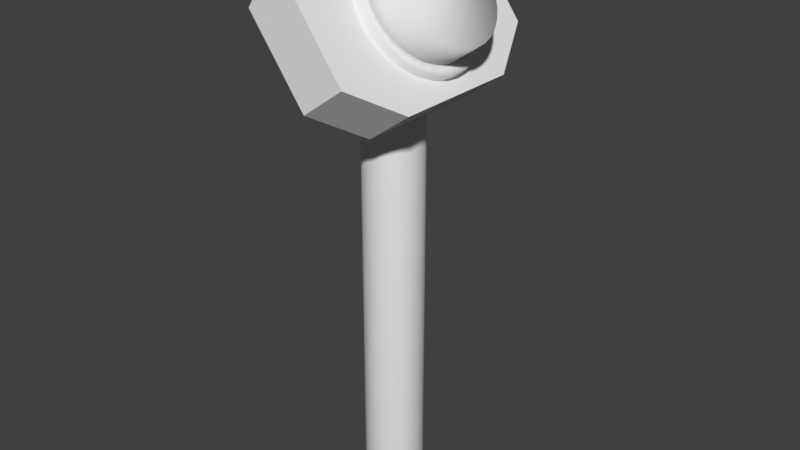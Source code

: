 # Source: BotonPresionado_1_.blend  (saved by Blender 2.79.0; exported with 4.5.12 LTS)
import bpy
from mathutils import Matrix  # noqa: F401  (used for matrix-valued properties, if any)

bpy.ops.wm.read_factory_settings(use_empty=True)
scene = bpy.context.scene
scene.name = 'Scene'

# ---- collections
col_collection_1 = bpy.data.collections.new('Collection 1'); scene.collection.children.link(col_collection_1)

# ---- world
world_world = bpy.data.worlds.new('World'); scene.world = world_world
world_world.color = (0.05088, 0.05088, 0.05088)
world_world.use_sun_shadow = False
world_world.sun_shadow_jitter_overblur = 0.0
world_world.cycles.sampling_method = 'MANUAL'

# ---- meshes
me_cylinder_002 = bpy.data.meshes.new('Cylinder.002')
me_cylinder_002.from_pydata([(0.0, 1.0, -1.0), (0.0, 1.0, 0.3117), (0.1951, 0.9808, -1.0), (0.1951, 0.9808, 0.3117), (0.3827, 0.9239, -1.0), (0.3827, 0.9239, 0.3117), (0.5556, 0.8315, -1.0), (0.5556, 0.8315, 0.3117), (0.7071, 0.7071, -1.0), (0.7071, 0.7071, 0.3117), (0.8315, 0.5556, -1.0), (0.8315, 0.5556, 0.3117), (0.9239, 0.3827, -1.0), (0.9239, 0.3827, 0.3117), (0.9808, 0.1951, -1.0), (0.9808, 0.1951, 0.3117), (1.0, 7.55e-08, -1.0), (1.0, 7.55e-08, 0.3117), (0.9808, -0.1951, -1.0), (0.9808, -0.1951, 0.3117), (0.9239, -0.3827, -1.0), (0.9239, -0.3827, 0.3117), (0.8315, -0.5556, -1.0), (0.8315, -0.5556, 0.3117), (0.7071, -0.7071, -1.0), (0.7071, -0.7071, 0.3117), (0.5556, -0.8315, -1.0), (0.5556, -0.8315, 0.3117), (0.3827, -0.9239, -1.0), (0.3827, -0.9239, 0.3117), (0.1951, -0.9808, -1.0), (0.1951, -0.9808, 0.3117), (-3.258e-07, -1.0, -1.0), (-3.258e-07, -1.0, 0.3117), (-0.1951, -0.9808, -1.0), (-0.1951, -0.9808, 0.3117), (-0.3827, -0.9239, -1.0), (-0.3827, -0.9239, 0.3117), (-0.5556, -0.8315, -1.0), (-0.5556, -0.8315, 0.3117), (-0.7071, -0.7071, -1.0), (-0.7071, -0.7071, 0.3117), (-0.8315, -0.5556, -1.0), (-0.8315, -0.5556, 0.3117), (-0.9239, -0.3827, -1.0), (-0.9239, -0.3827, 0.3117), (-0.9808, -0.1951, -1.0), (-0.9808, -0.1951, 0.3117), (-1.0, 9.656e-07, -1.0), (-1.0, 9.656e-07, 0.3117), (-0.9808, 0.1951, -1.0), (-0.9808, 0.1951, 0.3117), (-0.9239, 0.3827, -1.0), (-0.9239, 0.3827, 0.3117), (-0.8315, 0.5556, -1.0), (-0.8315, 0.5556, 0.3117), (-0.7071, 0.7071, -1.0), (-0.7071, 0.7071, 0.3117), (-0.5556, 0.8315, -1.0), (-0.5556, 0.8315, 0.3117), (-0.3827, 0.9239, -1.0), (-0.3827, 0.9239, 0.3117), (-0.1951, 0.9808, -1.0), (-0.1951, 0.9808, 0.3117), (0.165, 0.8296, 0.3117), (1.83e-08, 0.8459, 0.3117), (0.3237, 0.7815, 0.3117), (0.47, 0.7033, 0.3117), (0.5981, 0.5981, 0.3117), (0.7033, 0.47, 0.3117), (0.7815, 0.3237, 0.3117), (0.8296, 0.165, 0.3117), (0.8459, 1.078e-07, 0.3117), (0.8296, -0.165, 0.3117), (0.7815, -0.3237, 0.3117), (0.7033, -0.47, 0.3117), (0.5981, -0.5981, 0.3117), (0.47, -0.7033, 0.3117), (0.3237, -0.7815, 0.3117), (0.165, -0.8296, 0.3117), (-2.573e-07, -0.8459, 0.3117), (-0.165, -0.8296, 0.3117), (-0.3237, -0.7815, 0.3117), (-0.47, -0.7033, 0.3117), (-0.5981, -0.5981, 0.3117), (-0.7033, -0.47, 0.3117), (-0.7815, -0.3237, 0.3117), (-0.8296, -0.165, 0.3117), (-0.8459, 8.607e-07, 0.3117), (-0.8296, 0.165, 0.3117), (-0.7815, 0.3237, 0.3117), (-0.7033, 0.47, 0.3117), (-0.5981, 0.5981, 0.3117), (-0.47, 0.7033, 0.3117), (-0.3237, 0.7815, 0.3117), (-0.165, 0.8296, 0.3117), (0.165, 0.8296, 0.2257), (3.398e-09, 0.8459, 0.2257), (0.3237, 0.7815, 0.2257), (0.47, 0.7033, 0.2257), (0.5981, 0.5981, 0.2257), (0.7033, 0.47, 0.2257), (0.7815, 0.3237, 0.2257), (0.8296, 0.165, 0.2257), (0.8459, 1.087e-07, 0.2257), (0.8296, -0.165, 0.2257), (0.7815, -0.3237, 0.2257), (0.7033, -0.47, 0.2257), (0.5981, -0.5981, 0.2257), (0.47, -0.7033, 0.2257), (0.3237, -0.7815, 0.2257), (0.165, -0.8296, 0.2257), (-2.722e-07, -0.8459, 0.2257), (-0.165, -0.8296, 0.2257), (-0.3237, -0.7815, 0.2257), (-0.47, -0.7033, 0.2257), (-0.5981, -0.5981, 0.2257), (-0.7033, -0.47, 0.2257), (-0.7815, -0.3237, 0.2257), (-0.8296, -0.165, 0.2257), (-0.8459, 8.616e-07, 0.2257), (-0.8296, 0.165, 0.2257), (-0.7815, 0.3237, 0.2257), (-0.7033, 0.47, 0.2257), (-0.5981, 0.5981, 0.2257), (-0.47, 0.7033, 0.2257), (-0.3237, 0.7815, 0.2257), (-0.165, 0.8296, 0.2257)], [], [(0, 1, 3, 2), (2, 3, 5, 4), (4, 5, 7, 6), (6, 7, 9, 8), (8, 9, 11, 10), (10, 11, 13, 12), (12, 13, 15, 14), (14, 15, 17, 16), (16, 17, 19, 18), (18, 19, 21, 20), (20, 21, 23, 22), (22, 23, 25, 24), (24, 25, 27, 26), (26, 27, 29, 28), (28, 29, 31, 30), (30, 31, 33, 32), (32, 33, 35, 34), (34, 35, 37, 36), (36, 37, 39, 38), (38, 39, 41, 40), (40, 41, 43, 42), (42, 43, 45, 44), (44, 45, 47, 46), (46, 47, 49, 48), (48, 49, 51, 50), (50, 51, 53, 52), (52, 53, 55, 54), (54, 55, 57, 56), (56, 57, 59, 58), (58, 59, 61, 60), (5, 3, 64, 66), (60, 61, 63, 62), (62, 63, 1, 0), (0, 2, 4, 6, 8, 10, 12, 14, 16, 18, 20, 22, 24, 26, 28, 30, 32, 34, 36, 38, 40, 42, 44, 46, 48, 50, 52, 54, 56, 58, 60, 62), (68, 67, 99, 100), (23, 21, 74, 75), (41, 39, 83, 84), (59, 57, 92, 93), (15, 13, 70, 71), (33, 31, 79, 80), (51, 49, 88, 89), (7, 5, 66, 67), (25, 23, 75, 76), (43, 41, 84, 85), (61, 59, 93, 94), (17, 15, 71, 72), (35, 33, 80, 81), (53, 51, 89, 90), (9, 7, 67, 68), (27, 25, 76, 77), (45, 43, 85, 86), (63, 61, 94, 95), (19, 17, 72, 73), (37, 35, 81, 82), (55, 53, 90, 91), (11, 9, 68, 69), (29, 27, 77, 78), (47, 45, 86, 87), (3, 1, 65, 64), (1, 63, 95, 65), (21, 19, 73, 74), (39, 37, 82, 83), (57, 55, 91, 92), (13, 11, 69, 70), (31, 29, 78, 79), (49, 47, 87, 88), (96, 97, 127, 126, 125, 124, 123, 122, 121, 120, 119, 118, 117, 116, 115, 114, 113, 112, 111, 110, 109, 108, 107, 106, 105, 104, 103, 102, 101, 100, 99, 98), (95, 94, 126, 127), (82, 81, 113, 114), (69, 68, 100, 101), (65, 95, 127, 97), (83, 82, 114, 115), (70, 69, 101, 102), (84, 83, 115, 116), (71, 70, 102, 103), (85, 84, 116, 117), (72, 71, 103, 104), (86, 85, 117, 118), (73, 72, 104, 105), (87, 86, 118, 119), (74, 73, 105, 106), (88, 87, 119, 120), (75, 74, 106, 107), (89, 88, 120, 121), (76, 75, 107, 108), (90, 89, 121, 122), (77, 76, 108, 109), (91, 90, 122, 123), (78, 77, 109, 110), (64, 65, 97, 96), (92, 91, 123, 124), (79, 78, 110, 111), (66, 64, 96, 98), (93, 92, 124, 125), (80, 79, 111, 112), (67, 66, 98, 99), (94, 93, 125, 126), (81, 80, 112, 113)])
me_cylinder_002.polygons.foreach_set('use_smooth', [True] * 98)
me_cylinder_002.use_remesh_preserve_volume = False
me_cylinder_002.use_remesh_preserve_attributes = False
me_cylinder_002.use_mirror_vertex_groups = False
me_cylinder_002.update()
me_cylinder_001 = bpy.data.meshes.new('Cylinder.001')
me_cylinder_001.from_pydata([(0.0, 1.0, -1.0), (0.0, 1.0, 0.3117), (0.1951, 0.9808, -1.0), (0.1951, 0.9808, 0.3117), (0.3827, 0.9239, -1.0), (0.3827, 0.9239, 0.3117), (0.5556, 0.8315, -1.0), (0.5556, 0.8315, 0.3117), (0.7071, 0.7071, -1.0), (0.7071, 0.7071, 0.3117), (0.8315, 0.5556, -1.0), (0.8315, 0.5556, 0.3117), (0.9239, 0.3827, -1.0), (0.9239, 0.3827, 0.3117), (0.9808, 0.1951, -1.0), (0.9808, 0.1951, 0.3117), (1.0, 7.55e-08, -1.0), (1.0, 7.55e-08, 0.3117), (0.9808, -0.1951, -1.0), (0.9808, -0.1951, 0.3117), (0.9239, -0.3827, -1.0), (0.9239, -0.3827, 0.3117), (0.8315, -0.5556, -1.0), (0.8315, -0.5556, 0.3117), (0.7071, -0.7071, -1.0), (0.7071, -0.7071, 0.3117), (0.5556, -0.8315, -1.0), (0.5556, -0.8315, 0.3117), (0.3827, -0.9239, -1.0), (0.3827, -0.9239, 0.3117), (0.1951, -0.9808, -1.0), (0.1951, -0.9808, 0.3117), (-3.258e-07, -1.0, -1.0), (-3.258e-07, -1.0, 0.3117), (-0.1951, -0.9808, -1.0), (-0.1951, -0.9808, 0.3117), (-0.3827, -0.9239, -1.0), (-0.3827, -0.9239, 0.3117), (-0.5556, -0.8315, -1.0), (-0.5556, -0.8315, 0.3117), (-0.7071, -0.7071, -1.0), (-0.7071, -0.7071, 0.3117), (-0.8315, -0.5556, -1.0), (-0.8315, -0.5556, 0.3117), (-0.9239, -0.3827, -1.0), (-0.9239, -0.3827, 0.3117), (-0.9808, -0.1951, -1.0), (-0.9808, -0.1951, 0.3117), (-1.0, 9.656e-07, -1.0), (-1.0, 9.656e-07, 0.3117), (-0.9808, 0.1951, -1.0), (-0.9808, 0.1951, 0.3117), (-0.9239, 0.3827, -1.0), (-0.9239, 0.3827, 0.3117), (-0.8315, 0.5556, -1.0), (-0.8315, 0.5556, 0.3117), (-0.7071, 0.7071, -1.0), (-0.7071, 0.7071, 0.3117), (-0.5556, 0.8315, -1.0), (-0.5556, 0.8315, 0.3117), (-0.3827, 0.9239, -1.0), (-0.3827, 0.9239, 0.3117), (-0.1951, 0.9808, -1.0), (-0.1951, 0.9808, 0.3117)], [], [(0, 1, 3, 2), (2, 3, 5, 4), (4, 5, 7, 6), (6, 7, 9, 8), (8, 9, 11, 10), (10, 11, 13, 12), (12, 13, 15, 14), (14, 15, 17, 16), (16, 17, 19, 18), (18, 19, 21, 20), (20, 21, 23, 22), (22, 23, 25, 24), (24, 25, 27, 26), (26, 27, 29, 28), (28, 29, 31, 30), (30, 31, 33, 32), (32, 33, 35, 34), (34, 35, 37, 36), (36, 37, 39, 38), (38, 39, 41, 40), (40, 41, 43, 42), (42, 43, 45, 44), (44, 45, 47, 46), (46, 47, 49, 48), (48, 49, 51, 50), (50, 51, 53, 52), (52, 53, 55, 54), (54, 55, 57, 56), (56, 57, 59, 58), (58, 59, 61, 60), (3, 1, 63, 61, 59, 57, 55, 53, 51, 49, 47, 45, 43, 41, 39, 37, 35, 33, 31, 29, 27, 25, 23, 21, 19, 17, 15, 13, 11, 9, 7, 5), (60, 61, 63, 62), (62, 63, 1, 0), (0, 2, 4, 6, 8, 10, 12, 14, 16, 18, 20, 22, 24, 26, 28, 30, 32, 34, 36, 38, 40, 42, 44, 46, 48, 50, 52, 54, 56, 58, 60, 62)])
me_cylinder_001.polygons.foreach_set('use_smooth', [True] * 34)
me_cylinder_001.use_remesh_preserve_volume = False
me_cylinder_001.use_remesh_preserve_attributes = False
me_cylinder_001.use_mirror_vertex_groups = False
me_cylinder_001.update()
me_cube_001 = bpy.data.meshes.new('Cube.001')
me_cube_001.from_pydata([(-1.0, -0.5528, -1.0), (-1.0, -1.0, -0.5528), (-1.0, -1.0, 0.5528), (-1.0, -0.5528, 1.0), (-1.0, 1.0, -0.5528), (-1.0, 0.5528, -1.0), (-1.0, 0.5528, 1.0), (-1.0, 1.0, 0.5528), (1.0, -1.0, -0.5528), (1.0, -0.5528, -1.0), (1.0, -0.5528, 1.0), (1.0, -1.0, 0.5528), (1.0, 0.5528, -1.0), (1.0, 1.0, -0.5528), (1.0, 1.0, 0.5528), (1.0, 0.5528, 1.0)], [], [(8, 11, 2, 1), (12, 13, 14, 15, 10, 11, 8, 9), (15, 6, 3, 10), (0, 1, 2, 3, 6, 7, 4, 5), (4, 7, 14, 13), (12, 5, 4, 13), (6, 15, 14, 7), (0, 9, 8, 1), (10, 3, 2, 11), (5, 12, 9, 0)])
me_cube_001.use_remesh_preserve_volume = False
me_cube_001.use_remesh_preserve_attributes = False
me_cube_001.use_mirror_vertex_groups = False
me_cube_001.update()
me_cylinder = bpy.data.meshes.new('Cylinder')
me_cylinder.from_pydata([(0.0, 1.0, -1.0), (0.0, 1.0, 0.3117), (0.1951, 0.9808, -1.0), (0.1951, 0.9808, 0.3117), (0.3827, 0.9239, -1.0), (0.3827, 0.9239, 0.3117), (0.5556, 0.8315, -1.0), (0.5556, 0.8315, 0.3117), (0.7071, 0.7071, -1.0), (0.7071, 0.7071, 0.3117), (0.8315, 0.5556, -1.0), (0.8315, 0.5556, 0.3117), (0.9239, 0.3827, -1.0), (0.9239, 0.3827, 0.3117), (0.9808, 0.1951, -1.0), (0.9808, 0.1951, 0.3117), (1.0, 7.55e-08, -1.0), (1.0, 7.55e-08, 0.3117), (0.9808, -0.1951, -1.0), (0.9808, -0.1951, 0.3117), (0.9239, -0.3827, -1.0), (0.9239, -0.3827, 0.3117), (0.8315, -0.5556, -1.0), (0.8315, -0.5556, 0.3117), (0.7071, -0.7071, -1.0), (0.7071, -0.7071, 0.3117), (0.5556, -0.8315, -1.0), (0.5556, -0.8315, 0.3117), (0.3827, -0.9239, -1.0), (0.3827, -0.9239, 0.3117), (0.1951, -0.9808, -1.0), (0.1951, -0.9808, 0.3117), (-3.258e-07, -1.0, -1.0), (-3.258e-07, -1.0, 0.3117), (-0.1951, -0.9808, -1.0), (-0.1951, -0.9808, 0.3117), (-0.3827, -0.9239, -1.0), (-0.3827, -0.9239, 0.3117), (-0.5556, -0.8315, -1.0), (-0.5556, -0.8315, 0.3117), (-0.7071, -0.7071, -1.0), (-0.7071, -0.7071, 0.3117), (-0.8315, -0.5556, -1.0), (-0.8315, -0.5556, 0.3117), (-0.9239, -0.3827, -1.0), (-0.9239, -0.3827, 0.3117), (-0.9808, -0.1951, -1.0), (-0.9808, -0.1951, 0.3117), (-1.0, 9.656e-07, -1.0), (-1.0, 9.656e-07, 0.3117), (-0.9808, 0.1951, -1.0), (-0.9808, 0.1951, 0.3117), (-0.9239, 0.3827, -1.0), (-0.9239, 0.3827, 0.3117), (-0.8315, 0.5556, -1.0), (-0.8315, 0.5556, 0.3117), (-0.7071, 0.7071, -1.0), (-0.7071, 0.7071, 0.3117), (-0.5556, 0.8315, -1.0), (-0.5556, 0.8315, 0.3117), (-0.3827, 0.9239, -1.0), (-0.3827, 0.9239, 0.3117), (-0.1951, 0.9808, -1.0), (-0.1951, 0.9808, 0.3117)], [], [(0, 1, 3, 2), (2, 3, 5, 4), (4, 5, 7, 6), (6, 7, 9, 8), (8, 9, 11, 10), (10, 11, 13, 12), (12, 13, 15, 14), (14, 15, 17, 16), (16, 17, 19, 18), (18, 19, 21, 20), (20, 21, 23, 22), (22, 23, 25, 24), (24, 25, 27, 26), (26, 27, 29, 28), (28, 29, 31, 30), (30, 31, 33, 32), (32, 33, 35, 34), (34, 35, 37, 36), (36, 37, 39, 38), (38, 39, 41, 40), (40, 41, 43, 42), (42, 43, 45, 44), (44, 45, 47, 46), (46, 47, 49, 48), (48, 49, 51, 50), (50, 51, 53, 52), (52, 53, 55, 54), (54, 55, 57, 56), (56, 57, 59, 58), (58, 59, 61, 60), (3, 1, 63, 61, 59, 57, 55, 53, 51, 49, 47, 45, 43, 41, 39, 37, 35, 33, 31, 29, 27, 25, 23, 21, 19, 17, 15, 13, 11, 9, 7, 5), (60, 61, 63, 62), (62, 63, 1, 0), (0, 2, 4, 6, 8, 10, 12, 14, 16, 18, 20, 22, 24, 26, 28, 30, 32, 34, 36, 38, 40, 42, 44, 46, 48, 50, 52, 54, 56, 58, 60, 62)])
me_cylinder.polygons.foreach_set('use_smooth', [True] * 34)
me_cylinder.use_remesh_preserve_volume = False
me_cylinder.use_remesh_preserve_attributes = False
me_cylinder.use_mirror_vertex_groups = False
me_cylinder.update()

# ---- objects
ob_cylinder_002 = bpy.data.objects.new('Cylinder.002', me_cylinder_002)
ob_cylinder_001 = bpy.data.objects.new('Cylinder.001', me_cylinder_001)
ob_cube = bpy.data.objects.new('Cube', me_cube_001)
ob_cylinder = bpy.data.objects.new('Cylinder', me_cylinder)

# ---- transforms, parenting, visibility, modifiers, constraints
ob_cylinder_002.location = (0.09008, 0.01278, 2.414)
ob_cylinder_002.rotation_euler = (0.0, 0.9423, 0.0)
ob_cylinder_002.scale = (0.3294, 0.3294, 0.2567)
ob_cylinder_002.lineart.crease_threshold = 0.0
ob_cylinder_001.location = (0.2298, 0.01245, 2.509)
ob_cylinder_001.rotation_euler = (0.0, 0.9423, 0.0)
ob_cylinder_001.scale = (0.2723, 0.2723, 0.2122)
ob_cylinder_001.lineart.crease_threshold = 0.0
ob_cube.location = (0.004355, 0.0, 2.381)
ob_cube.rotation_euler = (0.0, -0.6324, 0.0)
ob_cube.scale = (0.127, 0.5857, 0.4286)
ob_cube.lineart.crease_threshold = 0.0
ob_cylinder.location = (0.0, 0.01072, 1.799)
ob_cylinder.scale = (0.1473, 0.1473, 1.794)
ob_cylinder.lineart.crease_threshold = 0.0

# ---- collection membership
col_collection_1.objects.link(ob_cylinder_002)
col_collection_1.objects.link(ob_cylinder_001)
col_collection_1.objects.link(ob_cube)
col_collection_1.objects.link(ob_cylinder)

# ---- scene / render settings (as saved in the file)
scene.frame_start = 1; scene.frame_end = 250; scene.frame_set(53)
scene.render.engine = 'BLENDER_EEVEE_NEXT'
scene.render.resolution_percentage = 50
scene.render.dither_intensity = 0.0
scene.cycles.use_denoising = False
scene.cycles.samples = 128
scene.cycles.sampling_pattern = 'TABULATED_SOBOL'
scene.cycles.use_adaptive_sampling = False
scene.cycles.use_light_tree = False
scene.cycles.blur_glossy = 0.0
scene.cycles.sample_clamp_indirect = 0.0
scene.view_settings.view_transform = 'Standard'
bpy.context.view_layer.update()

# ---- added for rendering (the .blend has no active camera and no usable light): camera, sun
cam_auto = bpy.data.cameras.new('AutoCamera')
cam_auto.lens = 50.0
cam_auto.sensor_width = 36.0
cam_auto.clip_end = 1000.0
ob_auto_camera = bpy.data.objects.new('AutoCamera', cam_auto)
scene.collection.objects.link(ob_auto_camera)
ob_auto_camera.location = (2.94615, -3.48026, 3.72347)
ob_auto_camera.rotation_euler = (1.09748, -7.21219e-08, 0.694738)
scene.camera = ob_auto_camera
light_auto_sun = bpy.data.lights.new('AutoSun', 'SUN')
light_auto_sun.energy = 3.0
light_auto_sun.angle = 0.0523599
ob_auto_sun = bpy.data.objects.new('AutoSun', light_auto_sun)
scene.collection.objects.link(ob_auto_sun)
ob_auto_sun.rotation_euler = (0.872665, 0.174533, 0.523599)
bpy.context.view_layer.update()
